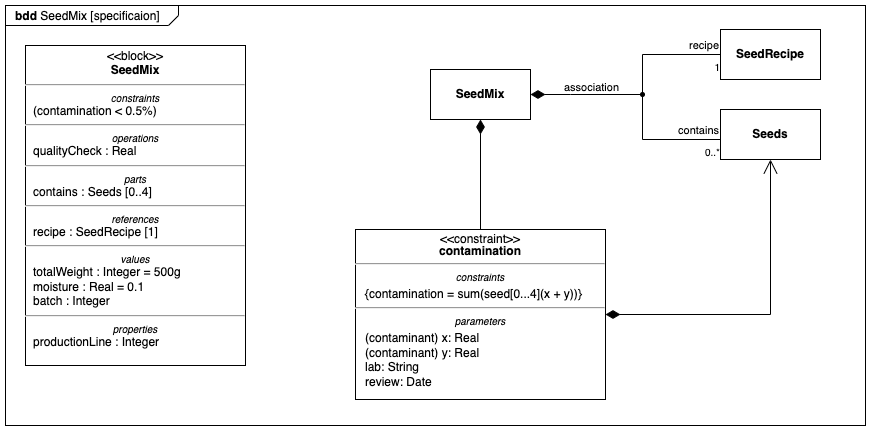

The diagram above was exported from draw.io. Its source (the exported page's mxGraphModel, read from the mxfile embedded in the PNG):
<mxGraphModel dx="1092" dy="850" grid="1" gridSize="10" guides="1" tooltips="1" connect="1" arrows="1" fold="1" page="1" pageScale="1" pageWidth="1169" pageHeight="827" math="0" shadow="0">
  <root>
    <mxCell id="0" />
    <mxCell id="1" parent="0" />
    <mxCell id="a4EaesZWhAWr3NwZVvty-1" value="&lt;p style=&quot;margin:0px;margin-top:4px;margin-left:10px;text-align:left;&quot;&gt;&lt;b&gt;bdd&lt;/b&gt;   SeedMix [specificaion]&lt;/p&gt;" style="html=1;strokeWidth=1;shape=mxgraph.sysml.package;labelX=173;align=left;spacingLeft=10;overflow=fill;recursiveResize=0;" vertex="1" parent="1">
      <mxGeometry x="70" y="20" width="860" height="420" as="geometry" />
    </mxCell>
    <mxCell id="a4EaesZWhAWr3NwZVvty-2" value="SeedMix" style="strokeColor=inherit;fillColor=inherit;gradientColor=inherit;shape=rect;fontStyle=1;html=1;whiteSpace=wrap;align=center;" vertex="1" parent="a4EaesZWhAWr3NwZVvty-1">
      <mxGeometry x="425" y="64" width="100" height="50" as="geometry" />
    </mxCell>
    <mxCell id="a4EaesZWhAWr3NwZVvty-3" value="Seeds" style="strokeColor=inherit;fillColor=inherit;gradientColor=inherit;shape=rect;fontStyle=1;html=1;whiteSpace=wrap;align=center;" vertex="1" parent="a4EaesZWhAWr3NwZVvty-1">
      <mxGeometry x="715" y="104" width="100" height="50" as="geometry" />
    </mxCell>
    <mxCell id="a4EaesZWhAWr3NwZVvty-7" value="&lt;p style=&quot;margin:0px;margin-top:4px;text-align:center;&quot;&gt;&amp;lt;&amp;lt;block&amp;gt;&amp;gt;&lt;br&gt;&lt;b&gt;SeedMix&lt;/b&gt;&lt;/p&gt;&lt;hr&gt;&lt;p style=&quot;font-size:10px;margin:0px;text-align:center;&quot;&gt;&lt;i&gt;constraints&lt;/i&gt;&lt;/p&gt;&lt;p style=&quot;margin:0px;margin-left:8px;text-align:left;&quot;&gt;(contamination &amp;lt; 0.5%)&lt;/p&gt;&lt;hr&gt;&lt;p style=&quot;font-size:10px;margin:0px;text-align:center;&quot;&gt;&lt;i&gt;operations&lt;/i&gt;&lt;/p&gt;&lt;p style=&quot;margin:0px;margin-left:8px;text-align:left;&quot;&gt;qualityCheck : Real&lt;/p&gt;&lt;hr&gt;&lt;p style=&quot;font-size:10px;margin:0px;text-align:center;&quot;&gt;&lt;i&gt;parts&lt;/i&gt;&lt;/p&gt;&lt;p style=&quot;margin:0px;margin-left:8px;text-align:left;&quot;&gt;contains : Seeds [0..4]&lt;/p&gt;&lt;hr&gt;&lt;p style=&quot;font-size:10px;margin:0px;text-align:center;&quot;&gt;&lt;i&gt;references&lt;/i&gt;&lt;/p&gt;&lt;p style=&quot;margin:0px;margin-left:8px;text-align:left;&quot;&gt;recipe : SeedRecipe [1]&amp;nbsp;&lt;/p&gt;&lt;hr&gt;&lt;p style=&quot;font-size:10px;margin:0px;text-align:center;&quot;&gt;&lt;i&gt;values&lt;/i&gt;&lt;/p&gt;&lt;p style=&quot;margin:0px;margin-left:8px;text-align:left;&quot;&gt;totalWeight : Integer = 500g&lt;br&gt;moisture : Real = 0.1&lt;/p&gt;&lt;p style=&quot;margin:0px;margin-left:8px;text-align:left;&quot;&gt;&lt;span style=&quot;background-color: initial;&quot;&gt;batch : Integer&lt;/span&gt;&lt;br&gt;&lt;/p&gt;&lt;hr&gt;&lt;p style=&quot;font-size:10px;margin:0px;text-align:center;&quot;&gt;&lt;i&gt;properties&lt;/i&gt;&lt;/p&gt;&lt;p style=&quot;margin: 0px 0px 0px 8px;&quot;&gt;productionLine : Integer&lt;/p&gt;&lt;div&gt;&lt;br&gt;&lt;/div&gt;" style="shape=rect;html=1;overflow=fill;verticalAlign=top;align=left;whiteSpace=wrap;" vertex="1" parent="a4EaesZWhAWr3NwZVvty-1">
      <mxGeometry x="20" y="40" width="220" height="320" as="geometry" />
    </mxCell>
    <mxCell id="a4EaesZWhAWr3NwZVvty-9" value="SeedRecipe" style="strokeColor=inherit;fillColor=inherit;gradientColor=inherit;shape=rect;fontStyle=1;html=1;whiteSpace=wrap;align=center;" vertex="1" parent="a4EaesZWhAWr3NwZVvty-1">
      <mxGeometry x="715" y="24" width="100" height="50" as="geometry" />
    </mxCell>
    <mxCell id="a4EaesZWhAWr3NwZVvty-13" value="" style="verticalAlign=bottom;html=1;ellipse;fillColor=#000000;strokeColor=#000000;" vertex="1" parent="a4EaesZWhAWr3NwZVvty-1">
      <mxGeometry x="635" y="87" width="4" height="4" as="geometry" />
    </mxCell>
    <mxCell id="a4EaesZWhAWr3NwZVvty-14" value="recipe" style="edgeStyle=elbowEdgeStyle;html=1;elbow=horizontal;align=right;verticalAlign=bottom;endArrow=none;rounded=0;labelBackgroundColor=none;" edge="1" source="a4EaesZWhAWr3NwZVvty-13" parent="a4EaesZWhAWr3NwZVvty-1" target="a4EaesZWhAWr3NwZVvty-9">
      <mxGeometry x="1" relative="1" as="geometry">
        <mxPoint x="575" y="309" as="targetPoint" />
        <Array as="points">
          <mxPoint x="637" y="49" />
          <mxPoint x="637" y="62" />
        </Array>
      </mxGeometry>
    </mxCell>
    <mxCell id="a4EaesZWhAWr3NwZVvty-15" value="1" style="resizable=0;html=1;align=right;verticalAlign=top;labelBackgroundColor=none;fontSize=10;labelBackgroundColor=none;" connectable="0" vertex="1" parent="a4EaesZWhAWr3NwZVvty-14">
      <mxGeometry x="1" relative="1" as="geometry" />
    </mxCell>
    <mxCell id="a4EaesZWhAWr3NwZVvty-16" value="contains" style="edgeStyle=elbowEdgeStyle;html=1;elbow=vertical;align=right;verticalAlign=bottom;endArrow=none;rounded=0;labelBackgroundColor=none;" edge="1" source="a4EaesZWhAWr3NwZVvty-13" parent="a4EaesZWhAWr3NwZVvty-1" target="a4EaesZWhAWr3NwZVvty-3">
      <mxGeometry x="1" relative="1" as="geometry">
        <mxPoint x="575" y="354" as="targetPoint" />
        <Array as="points">
          <mxPoint x="685" y="134" />
          <mxPoint x="695" y="154" />
        </Array>
      </mxGeometry>
    </mxCell>
    <mxCell id="a4EaesZWhAWr3NwZVvty-17" value="0..*" style="resizable=0;html=1;align=right;verticalAlign=top;labelBackgroundColor=none;fontSize=10" connectable="0" vertex="1" parent="a4EaesZWhAWr3NwZVvty-16">
      <mxGeometry x="1" relative="1" as="geometry" />
    </mxCell>
    <mxCell id="a4EaesZWhAWr3NwZVvty-18" value="" style="edgeStyle=elbowEdgeStyle;html=1;elbow=vertical;align=left;verticalAlign=bottom;endArrow=diamondThin;rounded=0;endFill=1;endSize=12;labelBackgroundColor=none;" edge="1" source="a4EaesZWhAWr3NwZVvty-13" parent="a4EaesZWhAWr3NwZVvty-1" target="a4EaesZWhAWr3NwZVvty-2">
      <mxGeometry x="1" relative="1" as="geometry">
        <mxPoint x="325" y="309" as="targetPoint" />
        <Array as="points">
          <mxPoint x="565" y="89" />
        </Array>
      </mxGeometry>
    </mxCell>
    <mxCell id="a4EaesZWhAWr3NwZVvty-21" value="association" style="edgeLabel;html=1;align=center;verticalAlign=middle;resizable=0;points=[];" vertex="1" connectable="0" parent="a4EaesZWhAWr3NwZVvty-18">
      <mxGeometry x="-0.6508" y="-1" relative="1" as="geometry">
        <mxPoint x="-31" y="-7" as="offset" />
      </mxGeometry>
    </mxCell>
    <mxCell id="a4EaesZWhAWr3NwZVvty-22" value="&lt;p style=&quot;margin: 4px 0px 0px; text-align: center; line-height: 1;&quot;&gt;&amp;lt;&amp;lt;constraint&amp;gt;&amp;gt;&lt;br&gt;&lt;b&gt;contamination&lt;/b&gt;&lt;/p&gt;&lt;hr&gt;&lt;p style=&quot;font-size:10px;margin:0px;margin-top:4px;text-align:center;&quot;&gt;&lt;i&gt;constraints&lt;/i&gt;&lt;/p&gt;&lt;p style=&quot;margin:0px;margin-top:4px;margin-left:10px;text-align:left;&quot;&gt;{contamination = sum(seed[0...4](x + y))}&lt;br&gt;&lt;/p&gt;&lt;hr&gt;&lt;p style=&quot;font-size:10px;margin:0px;margin-top:4px;text-align:center;&quot;&gt;&lt;i&gt;parameters&lt;/i&gt;&lt;/p&gt;&lt;p style=&quot;margin:0px;margin-top:4px;margin-left:10px;text-align:left;&quot;&gt;(contaminant) x: Real&lt;br&gt;(contaminant) y: Real&lt;br&gt;&lt;span style=&quot;background-color: initial;&quot;&gt;lab: String&lt;br&gt;&lt;/span&gt;&lt;span style=&quot;background-color: initial;&quot;&gt;review: Date&lt;/span&gt;&lt;/p&gt;" style="shape=rect;html=1;overflow=fill;whiteSpace=wrap;" vertex="1" parent="a4EaesZWhAWr3NwZVvty-1">
      <mxGeometry x="350" y="224" width="250" height="170" as="geometry" />
    </mxCell>
    <mxCell id="a4EaesZWhAWr3NwZVvty-23" value="" style="verticalAlign=bottom;html=1;endArrow=none;edgeStyle=orthogonalEdgeStyle;startFill=1;startSize=12;startArrow=diamondThin;rounded=0;" edge="1" parent="a4EaesZWhAWr3NwZVvty-1" source="a4EaesZWhAWr3NwZVvty-2" target="a4EaesZWhAWr3NwZVvty-22">
      <mxGeometry relative="1" as="geometry">
        <mxPoint x="395" y="164" as="sourcePoint" />
        <mxPoint x="645" y="164" as="targetPoint" />
      </mxGeometry>
    </mxCell>
    <mxCell id="a4EaesZWhAWr3NwZVvty-25" value="" style="resizable=0;html=1;align=left;verticalAlign=bottom;labelBackgroundColor=none;fontSize=10" connectable="0" vertex="1" parent="a4EaesZWhAWr3NwZVvty-23">
      <mxGeometry x="-0.9" relative="1" as="geometry" />
    </mxCell>
    <mxCell id="a4EaesZWhAWr3NwZVvty-28" value="" style="verticalAlign=bottom;html=1;endArrow=open;endSize=12;edgeStyle=orthogonalEdgeStyle;rounded=0;startArrow=diamondThin;startFill=1;startSize=12;" edge="1" parent="a4EaesZWhAWr3NwZVvty-1" source="a4EaesZWhAWr3NwZVvty-22" target="a4EaesZWhAWr3NwZVvty-3">
      <mxGeometry relative="1" as="geometry">
        <mxPoint x="355" y="174" as="sourcePoint" />
        <mxPoint x="605" y="174" as="targetPoint" />
      </mxGeometry>
    </mxCell>
    <mxCell id="a4EaesZWhAWr3NwZVvty-29" value="" style="resizable=0;html=1;align=left;verticalAlign=top;labelBackgroundColor=none;fontSize=10" connectable="0" vertex="1" parent="a4EaesZWhAWr3NwZVvty-28">
      <mxGeometry x="-1" relative="1" as="geometry" />
    </mxCell>
    <mxCell id="a4EaesZWhAWr3NwZVvty-30" value="" style="resizable=0;html=1;align=right;verticalAlign=top;labelBackgroundColor=none;fontSize=10" connectable="0" vertex="1" parent="a4EaesZWhAWr3NwZVvty-28">
      <mxGeometry x="0.9" relative="1" as="geometry" />
    </mxCell>
    <mxCell id="a4EaesZWhAWr3NwZVvty-31" value="" style="resizable=0;html=1;align=right;verticalAlign=bottom;labelBackgroundColor=none;fontSize=10" connectable="0" vertex="1" parent="a4EaesZWhAWr3NwZVvty-28">
      <mxGeometry x="0.9" relative="1" as="geometry" />
    </mxCell>
  </root>
</mxGraphModel>